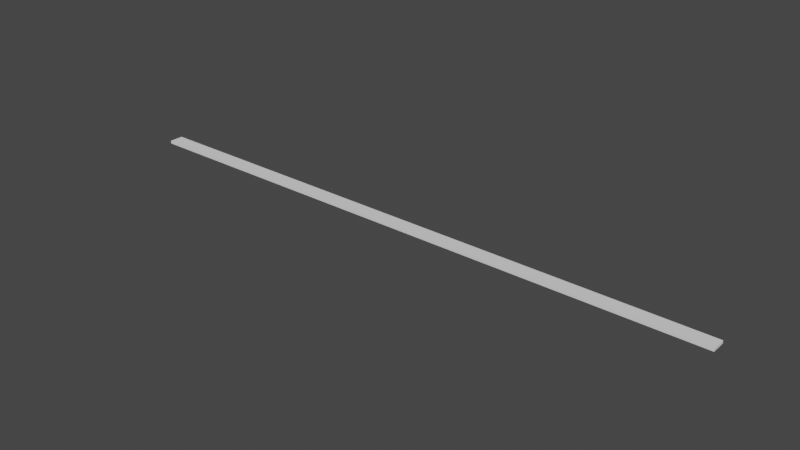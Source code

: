 # Source: Platina_rectangular_50x10x2144_mm.blend  (saved by Blender 3.5.10; exported with 4.5.12 LTS)
import bpy
from mathutils import Matrix  # noqa: F401  (used for matrix-valued properties, if any)

bpy.ops.wm.read_factory_settings(use_empty=True)
scene = bpy.context.scene
scene.name = 'Scene'

# ---- collections
col_collection = bpy.data.collections.new('Collection'); scene.collection.children.link(col_collection)

# ---- world
world_world = bpy.data.worlds.new('World'); scene.world = world_world
world_world.use_nodes = True; world_world.node_tree.nodes.clear()
_N = world_world.node_tree.nodes; _L = world_world.node_tree.links
n0 = _N.new('ShaderNodeOutputWorld'); n0.name = 'World Output'; n0.location = (300, 300)
n1 = _N.new('ShaderNodeBackground'); n1.name = 'Background'; n1.location = (10, 300)
n1.inputs[0].default_value = (0.05088, 0.05088, 0.05088, 1.0)
_L.new(n1.outputs[0], n0.inputs[0])
n0.is_active_output = True
world_world.color = (0.05088, 0.05088, 0.05088)
world_world.use_sun_shadow = False
world_world.sun_shadow_jitter_overblur = 0.0

# ---- meshes
me_plane = bpy.data.meshes.new('Plane')
me_plane.from_pydata([(0.0, 0.0, 0.0), (0.0, 0.0, 0.01), (0.0, 0.05, 0.01), (0.0, 0.05, 0.0), (2.144, 0.0, 0.0), (2.144, 0.0, 0.01), (2.144, 0.05, 0.01), (2.144, 0.05, 0.0)], [], [(1, 0, 3, 2), (5, 6, 7, 4), (0, 1, 5, 4), (1, 2, 6, 5), (2, 3, 7, 6), (3, 0, 4, 7)])
_uv = me_plane.uv_layers.new(name='UVMap')
_uv.uv.foreach_set('vector', [0.0, 0.0, 0.0, 0.0, 0.0, 0.0, 0.0, 0.0, 0.0, 0.0, 0.0, 0.0, 0.0, 0.0, 0.0, 0.0, 0.0, 0.0, 0.0, 0.0, 0.0, 0.0, 0.0, 0.0, 0.0, 0.0, 0.0, 0.0, 0.0, 0.0, 0.0, 0.0, 0.0, 0.0, 0.0, 0.0, 0.0, 0.0, 0.0, 0.0, 0.0, 0.0, 0.0, 0.0, 0.0, 0.0, 0.0, 0.0])
me_plane.update()

# ---- objects
ob_plane = bpy.data.objects.new('Plane', me_plane)

# ---- transforms, parenting, visibility, modifiers, constraints
ob_plane.location = (0.0, 0.0, 0.0)

# ---- collection membership
col_collection.objects.link(ob_plane)

# ---- scene / render settings (as saved in the file)
scene.frame_start = 1; scene.frame_end = 250; scene.frame_set(1)
scene.render.engine = 'BLENDER_EEVEE_NEXT'
scene.cycles.sampling_pattern = 'TABULATED_SOBOL'
scene.view_settings.view_transform = 'Filmic'
bpy.context.view_layer.update()

# ---- added for rendering (the .blend has no active camera and no usable light): camera, sun
cam_auto = bpy.data.cameras.new('AutoCamera')
cam_auto.lens = 50.0
cam_auto.sensor_width = 36.0
cam_auto.clip_end = 1000.0
ob_auto_camera = bpy.data.objects.new('AutoCamera', cam_auto)
scene.collection.objects.link(ob_auto_camera)
ob_auto_camera.location = (3.05624, -2.35609, 1.59239)
ob_auto_camera.rotation_euler = (1.09748, -7.21219e-08, 0.694738)
scene.camera = ob_auto_camera
light_auto_sun = bpy.data.lights.new('AutoSun', 'SUN')
light_auto_sun.energy = 3.0
light_auto_sun.angle = 0.0523599
ob_auto_sun = bpy.data.objects.new('AutoSun', light_auto_sun)
scene.collection.objects.link(ob_auto_sun)
ob_auto_sun.rotation_euler = (0.872665, 0.174533, 0.523599)
bpy.context.view_layer.update()
